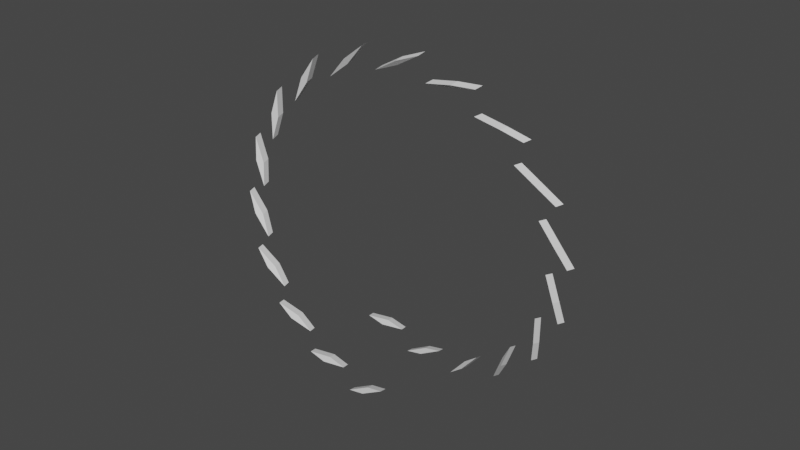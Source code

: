 # Source: easyspiral.blend  (saved by Blender 2.83.19; exported with 4.5.12 LTS)
import bpy
from mathutils import Matrix  # noqa: F401  (used for matrix-valued properties, if any)

bpy.ops.wm.read_factory_settings(use_empty=True)
scene = bpy.context.scene
scene.name = 'Scene'

# ---- world
world_world = bpy.data.worlds.new('World'); scene.world = world_world
world_world.use_nodes = True; world_world.node_tree.nodes.clear()
_N = world_world.node_tree.nodes; _L = world_world.node_tree.links
n0 = _N.new('ShaderNodeOutputWorld'); n0.name = 'World Output'; n0.location = (300, 300)
n1 = _N.new('ShaderNodeBackground'); n1.name = 'Background'; n1.location = (10, 300)
n1.inputs[0].default_value = (0.05088, 0.05088, 0.05088, 1.0)
_L.new(n1.outputs[0], n0.inputs[0])
n0.is_active_output = True
world_world.color = (0.05088, 0.05088, 0.05088)
world_world.use_sun_shadow = False
world_world.sun_shadow_jitter_overblur = 0.0

# ---- meshes
me_x = bpy.data.meshes.new('큐브')
me_x.from_pydata([(5.688, -8.316, 1.434), (15.46, -8.316, 6.991), (-3.109, -6.316, -1.768), (6.662, -6.316, 3.789), (5.263, -4.904, 0.5515), (15.03, -4.904, 6.108), (-3.535, -2.904, -2.65), (6.237, -2.904, 2.906)], [], [(0, 1, 3, 2), (2, 3, 7, 6), (6, 7, 5, 4), (4, 5, 1, 0), (2, 6, 4, 0), (7, 3, 1, 5)])
_uv = me_x.uv_layers.new(name='UV 맵')
_uv.uv.foreach_set('vector', [0.375, 0.0, 0.625, 0.0, 0.625, 0.25, 0.375, 0.25, 0.375, 0.25, 0.625, 0.25, 0.625, 0.5, 0.375, 0.5, 0.375, 0.5, 0.625, 0.5, 0.625, 0.75, 0.375, 0.75, 0.375, 0.75, 0.625, 0.75, 0.625, 1.0, 0.375, 1.0, 0.125, 0.5, 0.375, 0.5, 0.375, 0.75, 0.125, 0.75, 0.625, 0.5, 0.875, 0.5, 0.875, 0.75, 0.625, 0.75])
me_x.use_remesh_fix_poles = True
me_x.use_remesh_preserve_attributes = False
me_x.use_mirror_vertex_groups = False
me_x.update()

# ---- objects
ob_x = bpy.data.objects.new('큐브', me_x)
ob_x_1 = bpy.data.objects.new('엠프티', None)

# ---- transforms, parenting, visibility, modifiers, constraints
ob_x.location = (-5.513, 2.08, 0.0)
ob_x.rotation_euler = (0.0, 0.3491, 0.0)
ob_x.lineart.crease_threshold = 0.0
_m = ob_x.modifiers.new('배열', 'ARRAY')
_m.count = 20
_m.constant_offset_displace = (0.0, 0.0, 0.0)
_m.use_object_offset = True
_m.offset_object = ob_x_1
ob_x_1.location = (0.0, 0.0, 0.0)
ob_x_1.empty_display_type = 'ARROWS'
ob_x_1.lineart.crease_threshold = 0.0

# ---- collection membership
scene.collection.objects.link(ob_x)
scene.collection.objects.link(ob_x_1)

# ---- scene / render settings (as saved in the file)
scene.frame_start = 1; scene.frame_end = 250; scene.frame_set(3)
scene.render.engine = 'BLENDER_EEVEE_NEXT'
scene.cycles.use_denoising = False
scene.cycles.samples = 128
scene.cycles.sampling_pattern = 'TABULATED_SOBOL'
scene.cycles.use_adaptive_sampling = False
scene.cycles.use_light_tree = False
scene.view_settings.view_transform = 'Filmic'
bpy.context.view_layer.update()

# ---- added for rendering (the .blend has no active camera and no usable light): camera, sun
cam_auto = bpy.data.cameras.new('AutoCamera')
cam_auto.lens = 50.0
cam_auto.sensor_width = 36.0
cam_auto.clip_end = 4328.98
ob_auto_camera = bpy.data.objects.new('AutoCamera', cam_auto)
scene.collection.objects.link(ob_auto_camera)
ob_auto_camera.location = (271.255, -319.289, 260.331)
ob_auto_camera.rotation_euler = (1.09748, -7.21219e-08, 0.694738)
scene.camera = ob_auto_camera
light_auto_sun = bpy.data.lights.new('AutoSun', 'SUN')
light_auto_sun.energy = 3.0
light_auto_sun.angle = 0.0523599
ob_auto_sun = bpy.data.objects.new('AutoSun', light_auto_sun)
scene.collection.objects.link(ob_auto_sun)
ob_auto_sun.rotation_euler = (0.872665, 0.174533, 0.523599)
bpy.context.view_layer.update()

